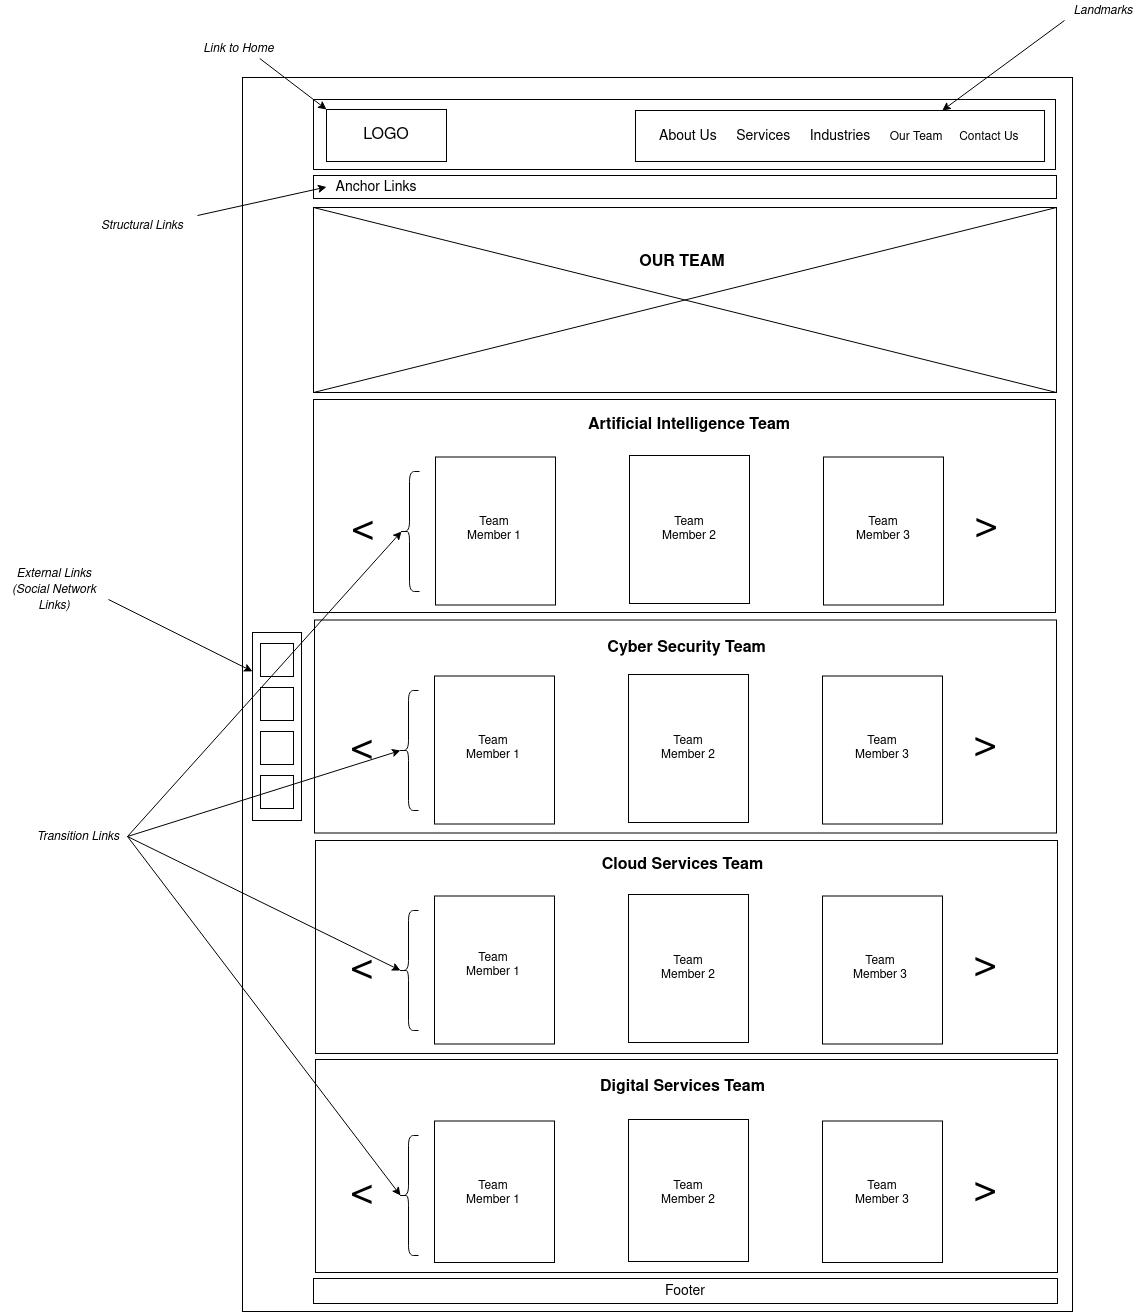

The diagram above was exported from draw.io. Its source (the exported page's mxGraphModel, read from the mxfile embedded in the PNG):
<mxGraphModel dx="1750" dy="1108" grid="0" gridSize="10" guides="1" tooltips="1" connect="1" arrows="1" fold="1" page="0" pageScale="1" pageWidth="1100" pageHeight="850" background="none" math="0" shadow="0">
  <root>
    <mxCell id="0" />
    <mxCell id="1" parent="0" />
    <mxCell id="CYJnyLpGrIlCyg3LrzTW-3" value="" style="rounded=0;whiteSpace=wrap;html=1;fillColor=none;" parent="1" vertex="1">
      <mxGeometry x="14" y="-75" width="830" height="1234" as="geometry" />
    </mxCell>
    <mxCell id="CYJnyLpGrIlCyg3LrzTW-4" value="" style="rounded=0;whiteSpace=wrap;html=1;fillColor=none;" parent="1" vertex="1">
      <mxGeometry x="85" y="-53" width="742" height="70" as="geometry" />
    </mxCell>
    <mxCell id="CYJnyLpGrIlCyg3LrzTW-6" value="&lt;font style=&quot;font-size: 16px&quot;&gt;LOGO&lt;/font&gt;" style="rounded=0;whiteSpace=wrap;html=1;fillColor=none;" parent="1" vertex="1">
      <mxGeometry x="98" y="-43" width="120" height="52" as="geometry" />
    </mxCell>
    <mxCell id="CYJnyLpGrIlCyg3LrzTW-14" value="" style="rounded=0;whiteSpace=wrap;html=1;strokeColor=#000000;fillColor=none;" parent="1" vertex="1">
      <mxGeometry x="407" y="-42" width="409" height="51" as="geometry" />
    </mxCell>
    <mxCell id="CYJnyLpGrIlCyg3LrzTW-15" value="&lt;font style=&quot;font-size: 14px&quot;&gt;About Us&amp;nbsp;&amp;nbsp;&amp;nbsp;&amp;nbsp; Services&amp;nbsp;&amp;nbsp;&amp;nbsp;&amp;nbsp; Industries&amp;nbsp;&amp;nbsp;&amp;nbsp;&amp;nbsp; &lt;/font&gt;Our Team&amp;nbsp;&amp;nbsp;&amp;nbsp;&amp;nbsp; Contact Us" style="text;html=1;strokeColor=none;fillColor=none;align=left;verticalAlign=middle;whiteSpace=wrap;rounded=0;" parent="1" vertex="1">
      <mxGeometry x="429" y="-26.5" width="373" height="20" as="geometry" />
    </mxCell>
    <mxCell id="CYJnyLpGrIlCyg3LrzTW-16" value="&lt;i&gt;Landmarks&lt;/i&gt;" style="text;html=1;strokeColor=none;fillColor=none;align=center;verticalAlign=middle;whiteSpace=wrap;rounded=0;" parent="1" vertex="1">
      <mxGeometry x="836" y="-152" width="78" height="20" as="geometry" />
    </mxCell>
    <mxCell id="CYJnyLpGrIlCyg3LrzTW-18" value="" style="endArrow=classic;html=1;entryX=0.75;entryY=0;entryDx=0;entryDy=0;exitX=0;exitY=1;exitDx=0;exitDy=0;" parent="1" source="CYJnyLpGrIlCyg3LrzTW-16" target="CYJnyLpGrIlCyg3LrzTW-14" edge="1">
      <mxGeometry width="50" height="50" relative="1" as="geometry">
        <mxPoint x="879" y="-68" as="sourcePoint" />
        <mxPoint x="929" y="-118" as="targetPoint" />
      </mxGeometry>
    </mxCell>
    <mxCell id="CYJnyLpGrIlCyg3LrzTW-19" value="" style="endArrow=classic;html=1;entryX=0;entryY=0;entryDx=0;entryDy=0;exitX=0.75;exitY=1;exitDx=0;exitDy=0;" parent="1" source="CYJnyLpGrIlCyg3LrzTW-20" target="CYJnyLpGrIlCyg3LrzTW-6" edge="1">
      <mxGeometry width="50" height="50" relative="1" as="geometry">
        <mxPoint x="18" y="-91.00000000000011" as="sourcePoint" />
        <mxPoint x="68" y="-141" as="targetPoint" />
      </mxGeometry>
    </mxCell>
    <mxCell id="CYJnyLpGrIlCyg3LrzTW-20" value="&lt;i&gt;Link to Home&lt;/i&gt;" style="text;html=1;strokeColor=none;fillColor=none;align=center;verticalAlign=middle;whiteSpace=wrap;rounded=0;" parent="1" vertex="1">
      <mxGeometry x="-31" y="-114" width="83" height="20" as="geometry" />
    </mxCell>
    <mxCell id="CYJnyLpGrIlCyg3LrzTW-21" value="" style="rounded=0;whiteSpace=wrap;html=1;fillColor=none;strokeColor=#000000;" parent="1" vertex="1">
      <mxGeometry x="85" y="23" width="743" height="23" as="geometry" />
    </mxCell>
    <mxCell id="CYJnyLpGrIlCyg3LrzTW-22" value="&lt;font style=&quot;font-size: 14px&quot;&gt;Anchor Links&lt;/font&gt;" style="text;html=1;strokeColor=none;fillColor=none;align=center;verticalAlign=middle;whiteSpace=wrap;rounded=0;" parent="1" vertex="1">
      <mxGeometry x="98" y="26.5" width="100" height="16" as="geometry" />
    </mxCell>
    <mxCell id="CYJnyLpGrIlCyg3LrzTW-23" value="&lt;i&gt;Structural Links&lt;/i&gt;" style="text;html=1;strokeColor=none;fillColor=none;align=center;verticalAlign=middle;whiteSpace=wrap;rounded=0;" parent="1" vertex="1">
      <mxGeometry x="-141" y="63" width="110" height="20" as="geometry" />
    </mxCell>
    <mxCell id="CYJnyLpGrIlCyg3LrzTW-24" value="" style="endArrow=classic;html=1;entryX=0;entryY=0.5;entryDx=0;entryDy=0;exitX=1;exitY=0;exitDx=0;exitDy=0;" parent="1" source="CYJnyLpGrIlCyg3LrzTW-23" target="CYJnyLpGrIlCyg3LrzTW-22" edge="1">
      <mxGeometry width="50" height="50" relative="1" as="geometry">
        <mxPoint x="-22" y="31.999999999999886" as="sourcePoint" />
        <mxPoint x="28" y="-18" as="targetPoint" />
      </mxGeometry>
    </mxCell>
    <mxCell id="CYJnyLpGrIlCyg3LrzTW-25" value="" style="rounded=0;whiteSpace=wrap;html=1;fillColor=none;strokeColor=#000000;" parent="1" vertex="1">
      <mxGeometry x="85" y="55" width="743" height="185" as="geometry" />
    </mxCell>
    <mxCell id="CYJnyLpGrIlCyg3LrzTW-27" value="" style="endArrow=none;html=1;entryX=0;entryY=0;entryDx=0;entryDy=0;exitX=1;exitY=1;exitDx=0;exitDy=0;" parent="1" source="CYJnyLpGrIlCyg3LrzTW-25" target="CYJnyLpGrIlCyg3LrzTW-25" edge="1">
      <mxGeometry width="50" height="50" relative="1" as="geometry">
        <mxPoint x="494" y="106" as="sourcePoint" />
        <mxPoint x="544" y="56" as="targetPoint" />
      </mxGeometry>
    </mxCell>
    <mxCell id="CYJnyLpGrIlCyg3LrzTW-28" value="" style="endArrow=none;html=1;entryX=1;entryY=0;entryDx=0;entryDy=0;exitX=0;exitY=1;exitDx=0;exitDy=0;" parent="1" source="CYJnyLpGrIlCyg3LrzTW-25" target="CYJnyLpGrIlCyg3LrzTW-25" edge="1">
      <mxGeometry width="50" height="50" relative="1" as="geometry">
        <mxPoint x="494" y="106" as="sourcePoint" />
        <mxPoint x="544" y="56" as="targetPoint" />
      </mxGeometry>
    </mxCell>
    <mxCell id="CYJnyLpGrIlCyg3LrzTW-29" value="&lt;b&gt;&lt;font style=&quot;font-size: 16px&quot;&gt;OUR TEAM&lt;br&gt;&lt;/font&gt;&lt;/b&gt;" style="text;html=1;strokeColor=none;fillColor=none;align=center;verticalAlign=middle;whiteSpace=wrap;rounded=0;" parent="1" vertex="1">
      <mxGeometry x="392" y="100" width="124" height="20" as="geometry" />
    </mxCell>
    <mxCell id="CYJnyLpGrIlCyg3LrzTW-36" value="" style="rounded=0;whiteSpace=wrap;html=1;fillColor=none;strokeColor=#000000;" parent="1" vertex="1">
      <mxGeometry x="85" y="247" width="742" height="213" as="geometry" />
    </mxCell>
    <mxCell id="CYJnyLpGrIlCyg3LrzTW-37" value="" style="rounded=0;whiteSpace=wrap;html=1;fillColor=none;strokeColor=#000000;" parent="1" vertex="1">
      <mxGeometry x="207" y="304.5" width="120" height="148" as="geometry" />
    </mxCell>
    <mxCell id="CYJnyLpGrIlCyg3LrzTW-38" value="" style="rounded=0;whiteSpace=wrap;html=1;fillColor=none;strokeColor=#000000;" parent="1" vertex="1">
      <mxGeometry x="401" y="303" width="120" height="148" as="geometry" />
    </mxCell>
    <mxCell id="CYJnyLpGrIlCyg3LrzTW-39" value="" style="rounded=0;whiteSpace=wrap;html=1;fillColor=none;strokeColor=#000000;" parent="1" vertex="1">
      <mxGeometry x="595" y="304.5" width="120" height="148" as="geometry" />
    </mxCell>
    <mxCell id="CYJnyLpGrIlCyg3LrzTW-41" value="&lt;font style=&quot;font-size: 40px&quot;&gt;&amp;lt;&lt;/font&gt;" style="text;html=1;strokeColor=none;fillColor=none;align=center;verticalAlign=middle;whiteSpace=wrap;rounded=0;" parent="1" vertex="1">
      <mxGeometry x="115" y="354.5" width="40" height="45" as="geometry" />
    </mxCell>
    <mxCell id="CYJnyLpGrIlCyg3LrzTW-42" value="&lt;font style=&quot;font-size: 40px&quot;&gt;&amp;lt;&lt;/font&gt;" style="text;html=1;strokeColor=none;fillColor=none;align=center;verticalAlign=middle;whiteSpace=wrap;rounded=0;rotation=-180;" parent="1" vertex="1">
      <mxGeometry x="738" y="356" width="40" height="45" as="geometry" />
    </mxCell>
    <mxCell id="CYJnyLpGrIlCyg3LrzTW-43" value="Team Member 1" style="text;html=1;strokeColor=none;fillColor=none;align=center;verticalAlign=middle;whiteSpace=wrap;rounded=0;" parent="1" vertex="1">
      <mxGeometry x="233" y="367" width="66" height="20" as="geometry" />
    </mxCell>
    <mxCell id="CYJnyLpGrIlCyg3LrzTW-45" value="Team Member 2" style="text;html=1;strokeColor=none;fillColor=none;align=center;verticalAlign=middle;whiteSpace=wrap;rounded=0;" parent="1" vertex="1">
      <mxGeometry x="428" y="367" width="66" height="20" as="geometry" />
    </mxCell>
    <mxCell id="CYJnyLpGrIlCyg3LrzTW-46" value="Team Member 3" style="text;html=1;strokeColor=none;fillColor=none;align=center;verticalAlign=middle;whiteSpace=wrap;rounded=0;" parent="1" vertex="1">
      <mxGeometry x="622" y="367" width="66" height="20" as="geometry" />
    </mxCell>
    <mxCell id="CYJnyLpGrIlCyg3LrzTW-68" value="&lt;font style=&quot;font-size: 14px&quot;&gt;Footer&lt;/font&gt;" style="rounded=0;whiteSpace=wrap;html=1;strokeColor=#000000;fillColor=none;" parent="1" vertex="1">
      <mxGeometry x="85" y="1126" width="744" height="25" as="geometry" />
    </mxCell>
    <mxCell id="CYJnyLpGrIlCyg3LrzTW-69" value="" style="rounded=0;whiteSpace=wrap;html=1;strokeColor=#000000;fillColor=none;" parent="1" vertex="1">
      <mxGeometry x="24" y="480" width="49" height="188" as="geometry" />
    </mxCell>
    <mxCell id="CYJnyLpGrIlCyg3LrzTW-70" value="" style="whiteSpace=wrap;html=1;aspect=fixed;strokeColor=#000000;fillColor=none;" parent="1" vertex="1">
      <mxGeometry x="32" y="491" width="33" height="33" as="geometry" />
    </mxCell>
    <mxCell id="CYJnyLpGrIlCyg3LrzTW-71" value="" style="whiteSpace=wrap;html=1;aspect=fixed;strokeColor=#000000;fillColor=none;" parent="1" vertex="1">
      <mxGeometry x="32" y="535" width="33" height="33" as="geometry" />
    </mxCell>
    <mxCell id="CYJnyLpGrIlCyg3LrzTW-72" value="" style="whiteSpace=wrap;html=1;aspect=fixed;strokeColor=#000000;fillColor=none;" parent="1" vertex="1">
      <mxGeometry x="32" y="579" width="33" height="33" as="geometry" />
    </mxCell>
    <mxCell id="CYJnyLpGrIlCyg3LrzTW-73" value="" style="whiteSpace=wrap;html=1;aspect=fixed;strokeColor=#000000;fillColor=none;" parent="1" vertex="1">
      <mxGeometry x="32" y="623" width="33" height="33" as="geometry" />
    </mxCell>
    <mxCell id="CYJnyLpGrIlCyg3LrzTW-74" value="&lt;i&gt;External Links (Social Network Links)&lt;/i&gt;" style="text;html=1;strokeColor=none;fillColor=none;align=center;verticalAlign=middle;whiteSpace=wrap;rounded=0;" parent="1" vertex="1">
      <mxGeometry x="-228" y="427" width="108" height="20" as="geometry" />
    </mxCell>
    <mxCell id="CYJnyLpGrIlCyg3LrzTW-75" value="" style="endArrow=classic;html=1;entryX=0;entryY=0.207;entryDx=0;entryDy=0;entryPerimeter=0;exitX=1;exitY=1;exitDx=0;exitDy=0;" parent="1" source="CYJnyLpGrIlCyg3LrzTW-74" target="CYJnyLpGrIlCyg3LrzTW-69" edge="1">
      <mxGeometry width="50" height="50" relative="1" as="geometry">
        <mxPoint x="-111" y="601.9999999999999" as="sourcePoint" />
        <mxPoint x="-61" y="552" as="targetPoint" />
      </mxGeometry>
    </mxCell>
    <mxCell id="CYJnyLpGrIlCyg3LrzTW-78" value="" style="shape=curlyBracket;whiteSpace=wrap;html=1;rounded=1;strokeColor=#000000;fillColor=none;" parent="1" vertex="1">
      <mxGeometry x="171" y="319" width="20" height="120" as="geometry" />
    </mxCell>
    <mxCell id="CYJnyLpGrIlCyg3LrzTW-81" value="&lt;i&gt;Transition Links&lt;/i&gt;" style="text;html=1;strokeColor=none;fillColor=none;align=center;verticalAlign=middle;whiteSpace=wrap;rounded=0;" parent="1" vertex="1">
      <mxGeometry x="-199" y="674" width="98" height="20" as="geometry" />
    </mxCell>
    <mxCell id="kOy9L7OWamc_yqXSB0sL-1" value="&lt;b&gt;&lt;font style=&quot;font-size: 16px&quot;&gt;Artificial Intelligence Team&lt;/font&gt;&lt;/b&gt;" style="text;html=1;strokeColor=none;fillColor=none;align=center;verticalAlign=middle;whiteSpace=wrap;rounded=0;" parent="1" vertex="1">
      <mxGeometry x="350" y="263" width="222" height="20" as="geometry" />
    </mxCell>
    <mxCell id="kOy9L7OWamc_yqXSB0sL-4" value="" style="rounded=0;whiteSpace=wrap;html=1;fillColor=none;strokeColor=#000000;" parent="1" vertex="1">
      <mxGeometry x="86" y="467.5" width="742" height="213" as="geometry" />
    </mxCell>
    <mxCell id="kOy9L7OWamc_yqXSB0sL-5" value="" style="rounded=0;whiteSpace=wrap;html=1;fillColor=none;strokeColor=#000000;" parent="1" vertex="1">
      <mxGeometry x="206" y="523.5" width="120" height="148" as="geometry" />
    </mxCell>
    <mxCell id="kOy9L7OWamc_yqXSB0sL-6" value="" style="rounded=0;whiteSpace=wrap;html=1;fillColor=none;strokeColor=#000000;" parent="1" vertex="1">
      <mxGeometry x="400" y="522" width="120" height="148" as="geometry" />
    </mxCell>
    <mxCell id="kOy9L7OWamc_yqXSB0sL-7" value="" style="rounded=0;whiteSpace=wrap;html=1;fillColor=none;strokeColor=#000000;" parent="1" vertex="1">
      <mxGeometry x="594" y="523.5" width="120" height="148" as="geometry" />
    </mxCell>
    <mxCell id="kOy9L7OWamc_yqXSB0sL-8" value="&lt;font style=&quot;font-size: 40px&quot;&gt;&amp;lt;&lt;/font&gt;" style="text;html=1;strokeColor=none;fillColor=none;align=center;verticalAlign=middle;whiteSpace=wrap;rounded=0;" parent="1" vertex="1">
      <mxGeometry x="114" y="573.5" width="40" height="45" as="geometry" />
    </mxCell>
    <mxCell id="kOy9L7OWamc_yqXSB0sL-9" value="&lt;font style=&quot;font-size: 40px&quot;&gt;&amp;lt;&lt;/font&gt;" style="text;html=1;strokeColor=none;fillColor=none;align=center;verticalAlign=middle;whiteSpace=wrap;rounded=0;rotation=-180;" parent="1" vertex="1">
      <mxGeometry x="737" y="575" width="40" height="45" as="geometry" />
    </mxCell>
    <mxCell id="kOy9L7OWamc_yqXSB0sL-10" value="Team Member 1" style="text;html=1;strokeColor=none;fillColor=none;align=center;verticalAlign=middle;whiteSpace=wrap;rounded=0;" parent="1" vertex="1">
      <mxGeometry x="232" y="586" width="66" height="20" as="geometry" />
    </mxCell>
    <mxCell id="kOy9L7OWamc_yqXSB0sL-11" value="Team Member 2" style="text;html=1;strokeColor=none;fillColor=none;align=center;verticalAlign=middle;whiteSpace=wrap;rounded=0;" parent="1" vertex="1">
      <mxGeometry x="427" y="586" width="66" height="20" as="geometry" />
    </mxCell>
    <mxCell id="kOy9L7OWamc_yqXSB0sL-12" value="Team Member 3" style="text;html=1;strokeColor=none;fillColor=none;align=center;verticalAlign=middle;whiteSpace=wrap;rounded=0;" parent="1" vertex="1">
      <mxGeometry x="621" y="586" width="66" height="20" as="geometry" />
    </mxCell>
    <mxCell id="kOy9L7OWamc_yqXSB0sL-13" value="" style="shape=curlyBracket;whiteSpace=wrap;html=1;rounded=1;strokeColor=#000000;fillColor=none;" parent="1" vertex="1">
      <mxGeometry x="170" y="538" width="20" height="120" as="geometry" />
    </mxCell>
    <mxCell id="kOy9L7OWamc_yqXSB0sL-14" value="&lt;font size=&quot;1&quot;&gt;&lt;b style=&quot;font-size: 16px&quot;&gt;Cyber Security Team&lt;/b&gt;&lt;/font&gt;" style="text;html=1;strokeColor=none;fillColor=none;align=center;verticalAlign=middle;whiteSpace=wrap;rounded=0;" parent="1" vertex="1">
      <mxGeometry x="373" y="486" width="171" height="20" as="geometry" />
    </mxCell>
    <mxCell id="kOy9L7OWamc_yqXSB0sL-15" value="" style="rounded=0;whiteSpace=wrap;html=1;fillColor=none;strokeColor=#000000;" parent="1" vertex="1">
      <mxGeometry x="87" y="688" width="742" height="213" as="geometry" />
    </mxCell>
    <mxCell id="kOy9L7OWamc_yqXSB0sL-16" value="" style="rounded=0;whiteSpace=wrap;html=1;fillColor=none;strokeColor=#000000;" parent="1" vertex="1">
      <mxGeometry x="206" y="743.5" width="120" height="148" as="geometry" />
    </mxCell>
    <mxCell id="kOy9L7OWamc_yqXSB0sL-17" value="" style="rounded=0;whiteSpace=wrap;html=1;fillColor=none;strokeColor=#000000;" parent="1" vertex="1">
      <mxGeometry x="400" y="742" width="120" height="148" as="geometry" />
    </mxCell>
    <mxCell id="kOy9L7OWamc_yqXSB0sL-18" value="" style="rounded=0;whiteSpace=wrap;html=1;fillColor=none;strokeColor=#000000;" parent="1" vertex="1">
      <mxGeometry x="594" y="743.5" width="120" height="148" as="geometry" />
    </mxCell>
    <mxCell id="kOy9L7OWamc_yqXSB0sL-19" value="&lt;font style=&quot;font-size: 40px&quot;&gt;&amp;lt;&lt;/font&gt;" style="text;html=1;strokeColor=none;fillColor=none;align=center;verticalAlign=middle;whiteSpace=wrap;rounded=0;" parent="1" vertex="1">
      <mxGeometry x="114" y="793.5" width="40" height="45" as="geometry" />
    </mxCell>
    <mxCell id="kOy9L7OWamc_yqXSB0sL-20" value="&lt;font style=&quot;font-size: 40px&quot;&gt;&amp;lt;&lt;/font&gt;" style="text;html=1;strokeColor=none;fillColor=none;align=center;verticalAlign=middle;whiteSpace=wrap;rounded=0;rotation=-180;" parent="1" vertex="1">
      <mxGeometry x="737" y="795" width="40" height="45" as="geometry" />
    </mxCell>
    <mxCell id="kOy9L7OWamc_yqXSB0sL-21" value="Team Member 1" style="text;html=1;strokeColor=none;fillColor=none;align=center;verticalAlign=middle;whiteSpace=wrap;rounded=0;" parent="1" vertex="1">
      <mxGeometry x="227" y="803" width="76" height="20" as="geometry" />
    </mxCell>
    <mxCell id="kOy9L7OWamc_yqXSB0sL-22" value="Team Member 2" style="text;html=1;strokeColor=none;fillColor=none;align=center;verticalAlign=middle;whiteSpace=wrap;rounded=0;" parent="1" vertex="1">
      <mxGeometry x="422" y="806" width="76" height="20" as="geometry" />
    </mxCell>
    <mxCell id="kOy9L7OWamc_yqXSB0sL-23" value="Team Member 3" style="text;html=1;strokeColor=none;fillColor=none;align=center;verticalAlign=middle;whiteSpace=wrap;rounded=0;" parent="1" vertex="1">
      <mxGeometry x="614" y="806" width="76" height="20" as="geometry" />
    </mxCell>
    <mxCell id="kOy9L7OWamc_yqXSB0sL-24" value="" style="shape=curlyBracket;whiteSpace=wrap;html=1;rounded=1;strokeColor=#000000;fillColor=none;" parent="1" vertex="1">
      <mxGeometry x="170" y="758" width="20" height="120" as="geometry" />
    </mxCell>
    <mxCell id="4IrFcEppVNAU4fLBlsSF-2" value="" style="rounded=0;whiteSpace=wrap;html=1;fillColor=none;strokeColor=#000000;" vertex="1" parent="1">
      <mxGeometry x="87" y="907" width="742" height="213" as="geometry" />
    </mxCell>
    <mxCell id="4IrFcEppVNAU4fLBlsSF-3" value="" style="rounded=0;whiteSpace=wrap;html=1;fillColor=none;strokeColor=#000000;" vertex="1" parent="1">
      <mxGeometry x="206" y="968.5" width="120" height="141.5" as="geometry" />
    </mxCell>
    <mxCell id="4IrFcEppVNAU4fLBlsSF-4" value="" style="rounded=0;whiteSpace=wrap;html=1;fillColor=none;strokeColor=#000000;" vertex="1" parent="1">
      <mxGeometry x="400" y="967" width="120" height="142" as="geometry" />
    </mxCell>
    <mxCell id="4IrFcEppVNAU4fLBlsSF-5" value="" style="rounded=0;whiteSpace=wrap;html=1;fillColor=none;strokeColor=#000000;" vertex="1" parent="1">
      <mxGeometry x="594" y="968.5" width="120" height="141.5" as="geometry" />
    </mxCell>
    <mxCell id="4IrFcEppVNAU4fLBlsSF-6" value="&lt;font style=&quot;font-size: 40px&quot;&gt;&amp;lt;&lt;/font&gt;" style="text;html=1;strokeColor=none;fillColor=none;align=center;verticalAlign=middle;whiteSpace=wrap;rounded=0;" vertex="1" parent="1">
      <mxGeometry x="114" y="1018.5" width="40" height="45" as="geometry" />
    </mxCell>
    <mxCell id="4IrFcEppVNAU4fLBlsSF-7" value="&lt;font style=&quot;font-size: 40px&quot;&gt;&amp;lt;&lt;/font&gt;" style="text;html=1;strokeColor=none;fillColor=none;align=center;verticalAlign=middle;whiteSpace=wrap;rounded=0;rotation=-180;" vertex="1" parent="1">
      <mxGeometry x="737" y="1020" width="40" height="45" as="geometry" />
    </mxCell>
    <mxCell id="4IrFcEppVNAU4fLBlsSF-8" value="Team Member 1" style="text;html=1;strokeColor=none;fillColor=none;align=center;verticalAlign=middle;whiteSpace=wrap;rounded=0;" vertex="1" parent="1">
      <mxGeometry x="232" y="1031" width="66" height="20" as="geometry" />
    </mxCell>
    <mxCell id="4IrFcEppVNAU4fLBlsSF-9" value="Team Member 2" style="text;html=1;strokeColor=none;fillColor=none;align=center;verticalAlign=middle;whiteSpace=wrap;rounded=0;" vertex="1" parent="1">
      <mxGeometry x="427" y="1031" width="66" height="20" as="geometry" />
    </mxCell>
    <mxCell id="4IrFcEppVNAU4fLBlsSF-10" value="Team Member 3" style="text;html=1;strokeColor=none;fillColor=none;align=center;verticalAlign=middle;whiteSpace=wrap;rounded=0;" vertex="1" parent="1">
      <mxGeometry x="621" y="1031" width="66" height="20" as="geometry" />
    </mxCell>
    <mxCell id="4IrFcEppVNAU4fLBlsSF-11" value="" style="shape=curlyBracket;whiteSpace=wrap;html=1;rounded=1;strokeColor=#000000;fillColor=none;" vertex="1" parent="1">
      <mxGeometry x="170" y="983" width="20" height="120" as="geometry" />
    </mxCell>
    <mxCell id="4IrFcEppVNAU4fLBlsSF-13" value="&lt;font size=&quot;1&quot;&gt;&lt;b style=&quot;font-size: 16px&quot;&gt;Cloud Services Team&lt;/b&gt;&lt;/font&gt;" style="text;html=1;strokeColor=none;fillColor=none;align=center;verticalAlign=middle;whiteSpace=wrap;rounded=0;" vertex="1" parent="1">
      <mxGeometry x="368.5" y="703" width="171" height="20" as="geometry" />
    </mxCell>
    <mxCell id="4IrFcEppVNAU4fLBlsSF-14" value="&lt;font size=&quot;1&quot;&gt;&lt;b style=&quot;font-size: 16px&quot;&gt;Digital Services Team&lt;/b&gt;&lt;/font&gt;" style="text;html=1;strokeColor=none;fillColor=none;align=center;verticalAlign=middle;whiteSpace=wrap;rounded=0;" vertex="1" parent="1">
      <mxGeometry x="368.5" y="925" width="171" height="20" as="geometry" />
    </mxCell>
    <mxCell id="4IrFcEppVNAU4fLBlsSF-15" value="" style="endArrow=classic;html=1;exitX=1;exitY=0.5;exitDx=0;exitDy=0;entryX=0.1;entryY=0.5;entryDx=0;entryDy=0;entryPerimeter=0;" edge="1" parent="1" source="CYJnyLpGrIlCyg3LrzTW-81" target="CYJnyLpGrIlCyg3LrzTW-78">
      <mxGeometry width="50" height="50" relative="1" as="geometry">
        <mxPoint x="-112" y="852" as="sourcePoint" />
        <mxPoint x="-188" y="685" as="targetPoint" />
      </mxGeometry>
    </mxCell>
    <mxCell id="4IrFcEppVNAU4fLBlsSF-16" value="" style="endArrow=classic;html=1;exitX=1;exitY=0.5;exitDx=0;exitDy=0;entryX=0.1;entryY=0.5;entryDx=0;entryDy=0;entryPerimeter=0;" edge="1" parent="1" source="CYJnyLpGrIlCyg3LrzTW-81" target="kOy9L7OWamc_yqXSB0sL-13">
      <mxGeometry width="50" height="50" relative="1" as="geometry">
        <mxPoint x="-75" y="929" as="sourcePoint" />
        <mxPoint x="-25" y="879" as="targetPoint" />
      </mxGeometry>
    </mxCell>
    <mxCell id="4IrFcEppVNAU4fLBlsSF-17" value="" style="endArrow=classic;html=1;exitX=1;exitY=0.5;exitDx=0;exitDy=0;entryX=0.1;entryY=0.5;entryDx=0;entryDy=0;entryPerimeter=0;" edge="1" parent="1" source="CYJnyLpGrIlCyg3LrzTW-81" target="kOy9L7OWamc_yqXSB0sL-24">
      <mxGeometry width="50" height="50" relative="1" as="geometry">
        <mxPoint x="-80" y="793" as="sourcePoint" />
        <mxPoint x="-30" y="743" as="targetPoint" />
      </mxGeometry>
    </mxCell>
    <mxCell id="4IrFcEppVNAU4fLBlsSF-18" value="" style="endArrow=classic;html=1;exitX=1;exitY=0.5;exitDx=0;exitDy=0;entryX=0.1;entryY=0.5;entryDx=0;entryDy=0;entryPerimeter=0;" edge="1" parent="1" source="CYJnyLpGrIlCyg3LrzTW-81" target="4IrFcEppVNAU4fLBlsSF-11">
      <mxGeometry width="50" height="50" relative="1" as="geometry">
        <mxPoint x="-93" y="708" as="sourcePoint" />
        <mxPoint x="-53" y="786" as="targetPoint" />
      </mxGeometry>
    </mxCell>
  </root>
</mxGraphModel>